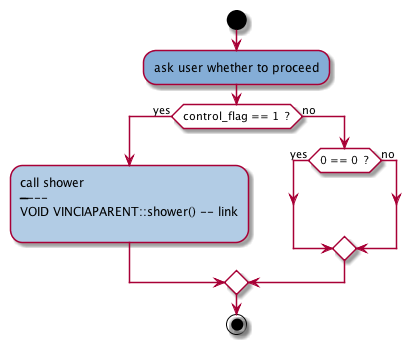

The diagram above was rendered by PlantUML. Its source (embedded in the PNG):
@startuml

start
 skinparam activityBackgroundColor #white 
:#84add6:ask user whether to proceed;

if (control_flag == 1  ?) then(yes)
   :#b2cce5:call shower\n--------\nVOID VINCIAPARENT::shower() -- [[source1.html#cCVINCIAPARENTFshower link]]\n;
else(no)
   if (0 == 0  ?) then (yes)
   else(no)
   endif
endif


stop

@enduml